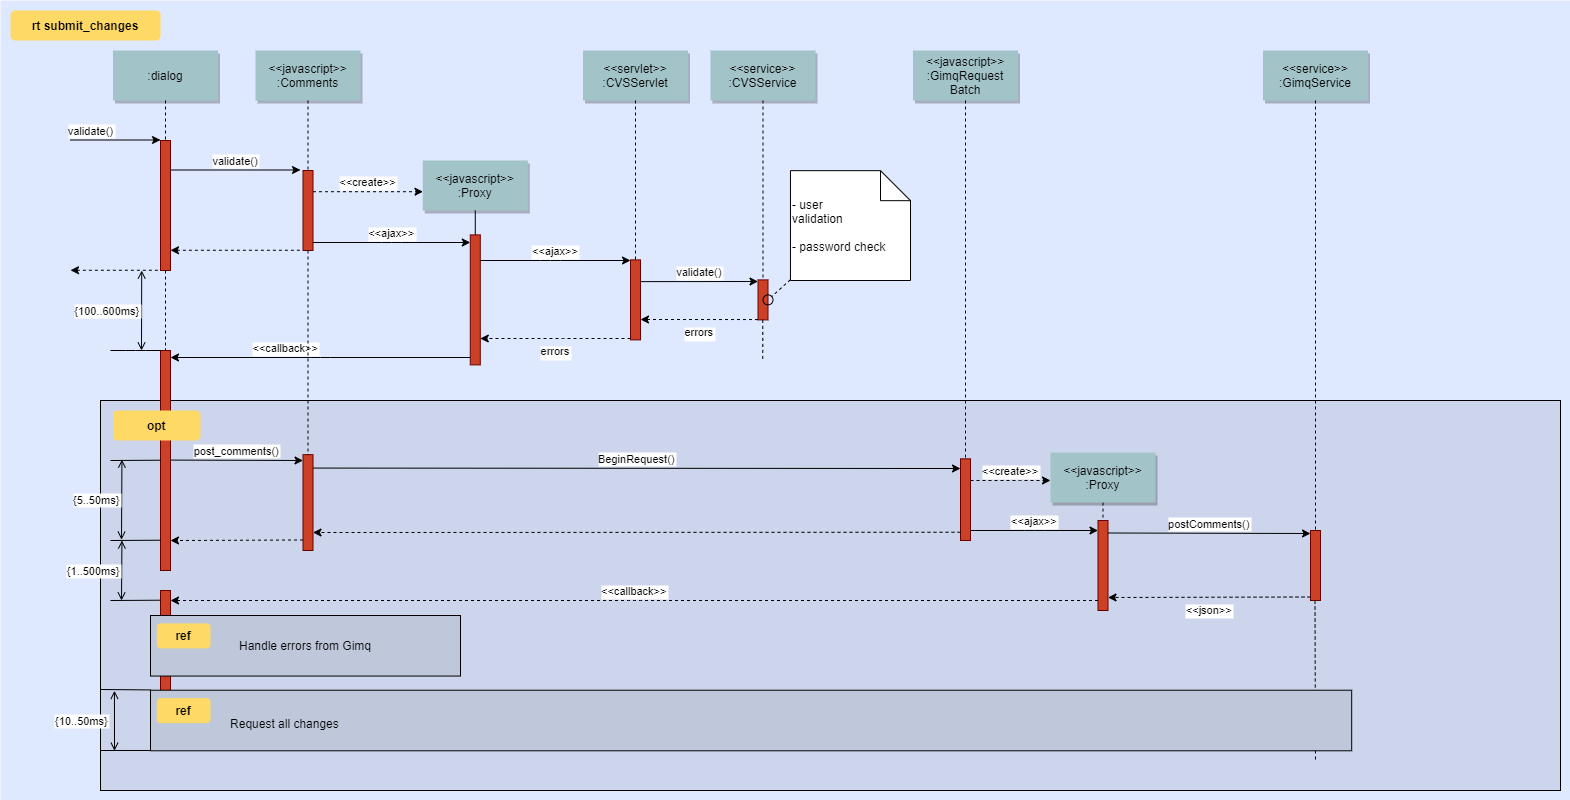

The diagram above was exported from draw.io. Its source (the exported page's mxGraphModel, read from the mxfile embedded in the PNG):
<mxGraphModel dx="1426" dy="793" grid="1" gridSize="10" guides="1" tooltips="1" connect="1" arrows="1" fold="1" page="0" pageScale="1.5" pageWidth="826" pageHeight="1169" background="none" math="0" shadow="0">
  <root>
    <mxCell id="0" />
    <mxCell id="1" parent="0" />
    <mxCell id="69" value="" style="fillColor=#DEE8FF;strokeColor=none" parent="1" vertex="1">
      <mxGeometry x="40" y="10" width="1570" height="800" as="geometry" />
    </mxCell>
    <mxCell id="20" value="" style="fillColor=#CCD5EB" parent="1" vertex="1">
      <mxGeometry x="140" y="410" width="1460" height="390" as="geometry" />
    </mxCell>
    <mxCell id="81" value="" style="edgeStyle=elbowEdgeStyle;elbow=horizontal;endArrow=none;dashed=1" parent="1" edge="1">
      <mxGeometry x="1460" y="437.8935185185186" width="100" height="100" as="geometry">
        <mxPoint x="1354.5" y="610" as="sourcePoint" />
        <mxPoint x="1354.5" y="770" as="targetPoint" />
      </mxGeometry>
    </mxCell>
    <mxCell id="2" value="" style="fillColor=#CC4125;strokeColor=#660000" parent="1" vertex="1">
      <mxGeometry x="200" y="150" width="10" height="130" as="geometry" />
    </mxCell>
    <mxCell id="3" value="validate()" style="edgeStyle=none;verticalLabelPosition=top;verticalAlign=bottom;labelPosition=left;align=right" parent="1" edge="1">
      <mxGeometry x="110" y="49.5" width="100" height="100" as="geometry">
        <mxPoint x="110" y="149.5" as="sourcePoint" />
        <mxPoint x="200" y="149.5" as="targetPoint" />
      </mxGeometry>
    </mxCell>
    <mxCell id="4" value=":dialog" style="shadow=1;fillColor=#A2C4C9;strokeColor=none" parent="1" vertex="1">
      <mxGeometry x="152.5" y="60" width="105" height="50" as="geometry" />
    </mxCell>
    <mxCell id="6" value="" style="fillColor=#CC4125;strokeColor=#660000" parent="1" vertex="1">
      <mxGeometry x="342.5" y="180" width="10" height="80" as="geometry" />
    </mxCell>
    <mxCell id="7" value="&lt;&lt;javascript&gt;&gt;&#10;:Comments" style="shadow=1;fillColor=#A2C4C9;strokeColor=none" parent="1" vertex="1">
      <mxGeometry x="295" y="60" width="105" height="50" as="geometry" />
    </mxCell>
    <mxCell id="8" value="" style="edgeStyle=none;endArrow=none;dashed=1" parent="1" source="7" target="6" edge="1">
      <mxGeometry x="272.3350694444445" y="165" width="100" height="100" as="geometry">
        <mxPoint x="347.2588734567901" y="110" as="sourcePoint" />
        <mxPoint x="347.5761959876544" y="165" as="targetPoint" />
      </mxGeometry>
    </mxCell>
    <mxCell id="9" value="validate()" style="edgeStyle=none;verticalLabelPosition=top;verticalAlign=bottom" parent="1" edge="1">
      <mxGeometry x="220" y="92" width="100" height="100" as="geometry">
        <mxPoint x="210" y="179.5" as="sourcePoint" />
        <mxPoint x="340" y="179.5" as="targetPoint" />
      </mxGeometry>
    </mxCell>
    <mxCell id="11" value="" style="edgeStyle=none;verticalLabelPosition=top;verticalAlign=bottom;endArrow=none;startArrow=classic;dashed=1" parent="1" edge="1">
      <mxGeometry x="220" y="172.25887345679013" width="100" height="100" as="geometry">
        <mxPoint x="210" y="259.7588734567901" as="sourcePoint" />
        <mxPoint x="340" y="259.7588734567901" as="targetPoint" />
      </mxGeometry>
    </mxCell>
    <mxCell id="12" value="" style="edgeStyle=none;verticalLabelPosition=top;verticalAlign=bottom;labelPosition=left;align=right;endArrow=none;startArrow=classic;dashed=1" parent="1" edge="1">
      <mxGeometry x="110" y="179.75887345679013" width="100" height="100" as="geometry">
        <mxPoint x="110" y="279.7588734567901" as="sourcePoint" />
        <mxPoint x="200" y="279.7588734567901" as="targetPoint" />
      </mxGeometry>
    </mxCell>
    <mxCell id="13" value="&lt;&lt;create&gt;&gt;" style="edgeStyle=none;verticalLabelPosition=top;verticalAlign=bottom;dashed=1" parent="1" edge="1">
      <mxGeometry x="385.45524691358025" y="113.91550925925924" width="100" height="100" as="geometry">
        <mxPoint x="352.5" y="201.20563271604937" as="sourcePoint" />
        <mxPoint x="462.5" y="201.20563271604937" as="targetPoint" />
      </mxGeometry>
    </mxCell>
    <mxCell id="15" value="&lt;&lt;javascript&gt;&gt;&#10;:Proxy" style="shadow=1;fillColor=#A2C4C9;strokeColor=none" parent="1" vertex="1">
      <mxGeometry x="462.2839506172839" y="169.99999999999997" width="105" height="50" as="geometry" />
    </mxCell>
    <mxCell id="16" value="" style="edgeStyle=none;endArrow=none" parent="1" source="15" target="17" edge="1">
      <mxGeometry x="437.042824074074" y="270" width="100" height="100" as="geometry">
        <mxPoint x="514.542824074074" y="219.99999999999997" as="sourcePoint" />
        <mxPoint x="514.542824074074" y="239.99999999999997" as="targetPoint" />
      </mxGeometry>
    </mxCell>
    <mxCell id="17" value="" style="fillColor=#CC4125;strokeColor=#660000" parent="1" vertex="1">
      <mxGeometry x="509.7839506172839" y="244.3942901234568" width="10" height="130" as="geometry" />
    </mxCell>
    <mxCell id="19" value="&lt;&lt;ajax&gt;&gt;" style="edgeStyle=elbowEdgeStyle;elbow=vertical;verticalLabelPosition=top;verticalAlign=bottom" parent="1" source="6" target="17" edge="1">
      <mxGeometry x="350" y="290" width="100" height="100" as="geometry">
        <mxPoint x="350" y="390" as="sourcePoint" />
        <mxPoint x="450" y="290" as="targetPoint" />
      </mxGeometry>
    </mxCell>
    <mxCell id="21" value="" style="fillColor=#CC4125;strokeColor=#660000" parent="1" vertex="1">
      <mxGeometry x="670" y="269.3942901234568" width="10" height="80" as="geometry" />
    </mxCell>
    <mxCell id="22" value="&lt;&lt;servlet&gt;&gt;&#10;:CVSServlet" style="shadow=1;fillColor=#A2C4C9;strokeColor=none" parent="1" vertex="1">
      <mxGeometry x="622.5" y="60" width="105" height="50" as="geometry" />
    </mxCell>
    <mxCell id="23" value="" style="edgeStyle=none;endArrow=none;dashed=1" parent="1" source="22" target="21" edge="1">
      <mxGeometry x="614.4878472222224" y="174.99999999999997" width="100" height="100" as="geometry">
        <mxPoint x="674.6527777777778" y="110" as="sourcePoint" />
        <mxPoint x="674.6527777777778" y="260" as="targetPoint" />
      </mxGeometry>
    </mxCell>
    <mxCell id="24" value="&lt;&lt;service&gt;&gt;&#10;:CVSService" style="shadow=1;fillColor=#A2C4C9;strokeColor=none" parent="1" vertex="1">
      <mxGeometry x="750" y="60" width="105" height="50" as="geometry" />
    </mxCell>
    <mxCell id="25" value="" style="edgeStyle=none;endArrow=none;dashed=1" parent="1" source="24" target="26" edge="1">
      <mxGeometry x="727.3350694444446" y="165" width="100" height="100" as="geometry">
        <mxPoint x="802.2588734567901" y="110" as="sourcePoint" />
        <mxPoint x="802.5761959876544" y="165" as="targetPoint" />
      </mxGeometry>
    </mxCell>
    <mxCell id="26" value="" style="fillColor=#CC4125;strokeColor=#660000" parent="1" vertex="1">
      <mxGeometry x="797.4999999999999" y="289.3942901234568" width="10" height="40" as="geometry" />
    </mxCell>
    <mxCell id="27" value="&lt;&lt;ajax&gt;&gt;" style="edgeStyle=elbowEdgeStyle;elbow=vertical;verticalLabelPosition=top;verticalAlign=bottom" parent="1" source="17" target="21" edge="1">
      <mxGeometry x="540" y="270" width="100" height="100" as="geometry">
        <mxPoint x="540" y="370" as="sourcePoint" />
        <mxPoint x="640" y="270" as="targetPoint" />
        <Array as="points">
          <mxPoint x="590" y="270" />
        </Array>
      </mxGeometry>
    </mxCell>
    <mxCell id="28" value="errors" style="edgeStyle=elbowEdgeStyle;elbow=vertical;dashed=1;verticalLabelPosition=bottom;verticalAlign=top" parent="1" source="21" target="17" edge="1">
      <mxGeometry x="550" y="280" width="100" height="100" as="geometry">
        <mxPoint x="529.7839506172838" y="280" as="sourcePoint" />
        <mxPoint x="680" y="280" as="targetPoint" />
        <Array as="points">
          <mxPoint x="593" y="348" />
        </Array>
      </mxGeometry>
    </mxCell>
    <mxCell id="30" value="&lt;&lt;javascript&gt;&gt;&#10;:GimqRequest&#10;Batch" style="shadow=1;fillColor=#A2C4C9;strokeColor=none" parent="1" vertex="1">
      <mxGeometry x="952.5" y="60" width="105" height="50" as="geometry" />
    </mxCell>
    <mxCell id="33" value="" style="edgeStyle=elbowEdgeStyle;elbow=horizontal;endArrow=none;dashed=1" parent="1" source="4" target="2" edge="1">
      <mxGeometry x="230.00000000000003" y="310" width="100" height="100" as="geometry">
        <mxPoint x="230.00000000000003" y="410" as="sourcePoint" />
        <mxPoint x="330" y="310" as="targetPoint" />
      </mxGeometry>
    </mxCell>
    <mxCell id="34" value="validate()" style="edgeStyle=elbowEdgeStyle;elbow=vertical;verticalLabelPosition=top;verticalAlign=bottom" parent="1" edge="1">
      <mxGeometry x="550" y="261.7361111111111" width="100" height="100" as="geometry">
        <mxPoint x="680" y="291.1304012345679" as="sourcePoint" />
        <mxPoint x="797.4999999999999" y="291.1304012345679" as="targetPoint" />
        <Array as="points" />
      </mxGeometry>
    </mxCell>
    <mxCell id="35" value="errors" style="edgeStyle=elbowEdgeStyle;elbow=vertical;dashed=1;verticalLabelPosition=bottom;verticalAlign=top" parent="1" edge="1">
      <mxGeometry x="560" y="309.65277777777777" width="100" height="100" as="geometry">
        <mxPoint x="797.4999999999999" y="329.0470679012346" as="sourcePoint" />
        <mxPoint x="680" y="329.0470679012346" as="targetPoint" />
        <Array as="points" />
      </mxGeometry>
    </mxCell>
    <mxCell id="38" value="" style="edgeStyle=elbowEdgeStyle;elbow=horizontal;endArrow=none;dashed=1" parent="1" edge="1">
      <mxGeometry x="932.2588734567901" y="240" width="100" height="100" as="geometry">
        <mxPoint x="802.2588734567901" y="329.3942901234568" as="sourcePoint" />
        <mxPoint x="802.2588734567901" y="370" as="targetPoint" />
        <Array as="points">
          <mxPoint x="802.2588734567901" y="350" />
        </Array>
      </mxGeometry>
    </mxCell>
    <mxCell id="39" value="" style="ellipse;fillColor=none" parent="1" vertex="1">
      <mxGeometry x="802.5000000000001" y="304.3942901234568" width="9.999999999999886" height="10" as="geometry" />
    </mxCell>
    <mxCell id="40" value=" - user&#10; validation&#10;&#10; - password check" style="shape=note;align=left" parent="1" vertex="1">
      <mxGeometry x="829.9729938271605" y="180.17361111111111" width="120.02700617283949" height="109.82638888888889" as="geometry" />
    </mxCell>
    <mxCell id="41" value="" style="edgeStyle=none;endArrow=none;dashed=1" parent="1" source="40" target="39" edge="1">
      <mxGeometry x="1030" y="180" width="100" height="100" as="geometry">
        <mxPoint x="1030" y="280" as="sourcePoint" />
        <mxPoint x="1130" y="180" as="targetPoint" />
      </mxGeometry>
    </mxCell>
    <mxCell id="42" value="" style="fillColor=#CC4125;strokeColor=#660000" parent="1" vertex="1">
      <mxGeometry x="200" y="360" width="10" height="220" as="geometry" />
    </mxCell>
    <mxCell id="43" value="             &lt;&lt;callback&gt;&gt;                                " style="edgeStyle=elbowEdgeStyle;elbow=vertical;dashed=0;verticalLabelPosition=top;verticalAlign=bottom;align=right" parent="1" source="17" target="42" edge="1">
      <mxGeometry x="190" y="329.75887345679007" width="100" height="100" as="geometry">
        <mxPoint x="500" y="310" as="sourcePoint" />
        <mxPoint x="220" y="370" as="targetPoint" />
        <Array as="points" />
      </mxGeometry>
    </mxCell>
    <mxCell id="44" value="" style="edgeStyle=none;dashed=1;endArrow=none" parent="1" source="2" target="42" edge="1">
      <mxGeometry x="50" y="300" width="100" height="100" as="geometry">
        <mxPoint x="50" y="400" as="sourcePoint" />
        <mxPoint x="150" y="300" as="targetPoint" />
      </mxGeometry>
    </mxCell>
    <mxCell id="46" value="" style="edgeStyle=elbowEdgeStyle;elbow=vertical;endArrow=none" parent="1" source="42" edge="1">
      <mxGeometry x="60" y="310" width="100" height="100" as="geometry">
        <mxPoint x="60" y="410" as="sourcePoint" />
        <mxPoint x="150" y="360" as="targetPoint" />
      </mxGeometry>
    </mxCell>
    <mxCell id="47" value="{100..600ms}" style="edgeStyle=elbowEdgeStyle;elbow=horizontal;startArrow=open;endArrow=open;labelPosition=left;align=right" parent="1" edge="1">
      <mxGeometry x="61.20563271604938" y="290" width="100" height="100" as="geometry">
        <mxPoint x="181.20563271604937" y="280" as="sourcePoint" />
        <mxPoint x="181.20563271604937" y="360" as="targetPoint" />
      </mxGeometry>
    </mxCell>
    <mxCell id="48" value="" style="fillColor=#CC4125;strokeColor=#660000" parent="1" vertex="1">
      <mxGeometry x="342.5" y="464.1666666666667" width="10" height="95.83333333333331" as="geometry" />
    </mxCell>
    <mxCell id="49" value="" style="fillColor=#CC4125;strokeColor=#660000" parent="1" vertex="1">
      <mxGeometry x="1000" y="468.3333333333333" width="10" height="81.66666666666669" as="geometry" />
    </mxCell>
    <mxCell id="50" value="" style="edgeStyle=none;endArrow=none;dashed=1" parent="1" source="30" target="49" edge="1">
      <mxGeometry x="956.5711805555559" y="205" width="100" height="100" as="geometry">
        <mxPoint x="1031.7361111111113" y="150" as="sourcePoint" />
        <mxPoint x="1031.7361111111113" y="329.3942901234568" as="targetPoint" />
      </mxGeometry>
    </mxCell>
    <mxCell id="51" value="post_comments()" style="edgeStyle=elbowEdgeStyle;elbow=vertical;verticalLabelPosition=top;verticalAlign=bottom" parent="1" edge="1">
      <mxGeometry x="212.5" y="469.58333333333337" width="100" height="100" as="geometry">
        <mxPoint x="210" y="469.58333333333337" as="sourcePoint" />
        <mxPoint x="342.5" y="469.58333333333337" as="targetPoint" />
        <Array as="points" />
      </mxGeometry>
    </mxCell>
    <mxCell id="52" value="" style="edgeStyle=none;endArrow=none;dashed=1" parent="1" source="6" target="48" edge="1">
      <mxGeometry x="376.5711805555559" y="339.6971450617284" width="100" height="100" as="geometry">
        <mxPoint x="451.7361111111112" y="284.6971450617284" as="sourcePoint" />
        <mxPoint x="451.7361111111112" y="464.0914351851852" as="targetPoint" />
      </mxGeometry>
    </mxCell>
    <mxCell id="53" value="BeginRequest()" style="edgeStyle=elbowEdgeStyle;elbow=vertical;verticalLabelPosition=top;verticalAlign=bottom" parent="1" edge="1">
      <mxGeometry x="530" y="436.8055555555556" width="100" height="100" as="geometry">
        <mxPoint x="352.5" y="477.56944444444446" as="sourcePoint" />
        <mxPoint x="1000" y="477.56944444444446" as="targetPoint" />
        <Array as="points" />
      </mxGeometry>
    </mxCell>
    <mxCell id="54" value="" style="edgeStyle=elbowEdgeStyle;elbow=vertical;dashed=1;verticalLabelPosition=bottom;verticalAlign=top" parent="1" edge="1">
      <mxGeometry x="530" y="549.0779320987654" width="100" height="100" as="geometry">
        <mxPoint x="1000" y="541.7361111111111" as="sourcePoint" />
        <mxPoint x="352.49999999999994" y="541.7361111111111" as="targetPoint" />
        <Array as="points" />
      </mxGeometry>
    </mxCell>
    <mxCell id="55" value="&lt;&lt;javascript&gt;&gt;&#10;:Proxy" style="shadow=1;fillColor=#A2C4C9;strokeColor=none" parent="1" vertex="1">
      <mxGeometry x="1090" y="462.08333333333337" width="105" height="50" as="geometry" />
    </mxCell>
    <mxCell id="56" value="" style="edgeStyle=none;endArrow=none;dashed=1" parent="1" source="55" target="57" edge="1">
      <mxGeometry x="1204.0711805555559" y="380.08680555555554" width="100" height="100" as="geometry">
        <mxPoint x="1279.2361111111113" y="325.08680555555554" as="sourcePoint" />
        <mxPoint x="1350" y="445.08680555555554" as="targetPoint" />
      </mxGeometry>
    </mxCell>
    <mxCell id="57" value="" style="fillColor=#CC4125;strokeColor=#660000" parent="1" vertex="1">
      <mxGeometry x="1137.5" y="530" width="10" height="90" as="geometry" />
    </mxCell>
    <mxCell id="58" value="" style="fillColor=#CC4125;strokeColor=#660000" parent="1" vertex="1">
      <mxGeometry x="1350" y="540" width="10" height="70" as="geometry" />
    </mxCell>
    <mxCell id="60" value="&lt;&lt;create&gt;&gt;" style="edgeStyle=elbowEdgeStyle;elbow=vertical;verticalLabelPosition=top;verticalAlign=bottom;dashed=1" parent="1" source="49" target="55" edge="1">
      <mxGeometry x="901.25" y="322.5" width="100" height="100" as="geometry">
        <mxPoint x="1031.25" y="351.8942901234568" as="sourcePoint" />
        <mxPoint x="1148.75" y="351.8942901234568" as="targetPoint" />
        <Array as="points" />
      </mxGeometry>
    </mxCell>
    <mxCell id="61" value="&lt;&lt;ajax&gt;&gt;" style="edgeStyle=elbowEdgeStyle;elbow=vertical;verticalLabelPosition=top;verticalAlign=bottom" parent="1" source="49" target="57" edge="1">
      <mxGeometry x="1065" y="359.5" width="100" height="100" as="geometry">
        <mxPoint x="1044.7839506172838" y="359.5" as="sourcePoint" />
        <mxPoint x="1195" y="359.5" as="targetPoint" />
        <Array as="points" />
      </mxGeometry>
    </mxCell>
    <mxCell id="62" value="postComments()" style="edgeStyle=elbowEdgeStyle;elbow=vertical;verticalLabelPosition=top;verticalAlign=bottom" parent="1" edge="1">
      <mxGeometry x="1225" y="309.5" width="100" height="100" as="geometry">
        <mxPoint x="1147.5" y="542.5" as="sourcePoint" />
        <mxPoint x="1350" y="542.5" as="targetPoint" />
        <Array as="points" />
      </mxGeometry>
    </mxCell>
    <mxCell id="63" value="&lt;&lt;json&gt;&gt;" style="edgeStyle=elbowEdgeStyle;elbow=vertical;dashed=1;verticalLabelPosition=bottom;verticalAlign=top" parent="1" edge="1">
      <mxGeometry x="1075" y="396" width="100" height="100" as="geometry">
        <mxPoint x="1350" y="606.5" as="sourcePoint" />
        <mxPoint x="1147.5" y="606.5" as="targetPoint" />
        <Array as="points" />
      </mxGeometry>
    </mxCell>
    <mxCell id="64" value="&lt;&lt;service&gt;&gt;&#10;:GimqService" style="shadow=1;fillColor=#A2C4C9;strokeColor=none" parent="1" vertex="1">
      <mxGeometry x="1302.5" y="60" width="105" height="50" as="geometry" />
    </mxCell>
    <mxCell id="65" value="" style="edgeStyle=none;endArrow=none;dashed=1" parent="1" source="64" target="58" edge="1">
      <mxGeometry x="1174.0711805555559" y="210" width="100" height="100" as="geometry">
        <mxPoint x="1222.5" y="115" as="sourcePoint" />
        <mxPoint x="1222.5" y="445" as="targetPoint" />
      </mxGeometry>
    </mxCell>
    <mxCell id="66" value="" style="fillColor=#CC4125;strokeColor=#660000" parent="1" vertex="1">
      <mxGeometry x="200" y="600" width="10" height="130" as="geometry" />
    </mxCell>
    <mxCell id="67" value="" style="edgeStyle=elbowEdgeStyle;elbow=vertical;dashed=1;verticalLabelPosition=bottom;verticalAlign=top" parent="1" edge="1">
      <mxGeometry x="507.50000000000006" y="664.3418209876543" width="100" height="100" as="geometry">
        <mxPoint x="342.5" y="549.5" as="sourcePoint" />
        <mxPoint x="210" y="549.5" as="targetPoint" />
        <Array as="points" />
      </mxGeometry>
    </mxCell>
    <mxCell id="68" value="&lt;&lt;callback&gt;&gt;" style="edgeStyle=elbowEdgeStyle;elbow=vertical;dashed=1;verticalLabelPosition=bottom;verticalAlign=bottom" parent="1" source="57" target="66" edge="1">
      <mxGeometry x="540" y="559.0779320987654" width="100" height="100" as="geometry">
        <mxPoint x="1010" y="551.7361111111111" as="sourcePoint" />
        <mxPoint x="362.49999999999994" y="551.7361111111111" as="targetPoint" />
        <Array as="points" />
      </mxGeometry>
    </mxCell>
    <mxCell id="71" value="rt submit_changes" style="rounded=1;fontStyle=1;fillColor=#FFD966;strokeColor=none" parent="1" vertex="1">
      <mxGeometry x="50" y="20" width="150" height="30" as="geometry" />
    </mxCell>
    <mxCell id="72" value="opt" style="rounded=1;fontStyle=1;fillColor=#FFD966;strokeColor=none" parent="1" vertex="1">
      <mxGeometry x="152.5" y="420" width="87.5" height="30" as="geometry" />
    </mxCell>
    <mxCell id="74" value="Handle errors from Gimq" style="fillColor=#BFC8DB" parent="1" vertex="1">
      <mxGeometry x="190" y="625" width="310" height="60.55555555555554" as="geometry" />
    </mxCell>
    <mxCell id="75" value="ref" style="rounded=1;fontStyle=1;fillColor=#FFD966;strokeColor=none" parent="1" vertex="1">
      <mxGeometry x="196.25" y="632.8935185185186" width="53.75" height="25" as="geometry" />
    </mxCell>
    <mxCell id="76" value="" style="align=left;fillColor=#BFC8DB" parent="1" vertex="1">
      <mxGeometry x="189.99999999999997" y="699.7222222222223" width="1201.1944444444443" height="60.55555555555554" as="geometry" />
    </mxCell>
    <mxCell id="77" value="ref" style="rounded=1;fontStyle=1;fillColor=#FFD966;strokeColor=none" parent="1" vertex="1">
      <mxGeometry x="196.24999999999997" y="707.6157407407409" width="53.75" height="25" as="geometry" />
    </mxCell>
    <mxCell id="78" value="Request all changes" style="text;align=left" parent="1" vertex="1">
      <mxGeometry x="268.05555555555554" y="720.1157407407408" width="351.80555555555554" height="26" as="geometry" />
    </mxCell>
    <mxCell id="82" value="" style="edgeStyle=elbowEdgeStyle;elbow=vertical;endArrow=none" parent="1" edge="1">
      <mxGeometry x="59.999999999999986" y="419.7106481481482" width="100" height="100" as="geometry">
        <mxPoint x="200" y="469.7106481481482" as="sourcePoint" />
        <mxPoint x="149.99999999999997" y="469.7106481481482" as="targetPoint" />
      </mxGeometry>
    </mxCell>
    <mxCell id="83" value="" style="edgeStyle=elbowEdgeStyle;elbow=vertical;endArrow=none" parent="1" edge="1">
      <mxGeometry x="60" y="499.71064814814815" width="100" height="100" as="geometry">
        <mxPoint x="200.00000000000003" y="549.7106481481482" as="sourcePoint" />
        <mxPoint x="150" y="549.7106481481482" as="targetPoint" />
      </mxGeometry>
    </mxCell>
    <mxCell id="84" value="" style="edgeStyle=elbowEdgeStyle;elbow=vertical;endArrow=none" parent="1" edge="1">
      <mxGeometry x="59.999999999999986" y="559.7106481481482" width="100" height="100" as="geometry">
        <mxPoint x="200" y="609.7106481481482" as="sourcePoint" />
        <mxPoint x="149.99999999999997" y="609.7106481481482" as="targetPoint" />
      </mxGeometry>
    </mxCell>
    <mxCell id="85" value="" style="edgeStyle=elbowEdgeStyle;elbow=vertical;endArrow=none" parent="1" edge="1">
      <mxGeometry x="49.99999999999999" y="649.4328703703704" width="100" height="100" as="geometry">
        <mxPoint x="190.00000000000003" y="699.4328703703704" as="sourcePoint" />
        <mxPoint x="140" y="699.4328703703704" as="targetPoint" />
      </mxGeometry>
    </mxCell>
    <mxCell id="86" value="" style="edgeStyle=elbowEdgeStyle;elbow=vertical;endArrow=none" parent="1" edge="1">
      <mxGeometry x="49.99999999999993" y="709.9884259259259" width="100" height="100" as="geometry">
        <mxPoint x="189.99999999999994" y="759.9884259259259" as="sourcePoint" />
        <mxPoint x="139.99999999999994" y="759.9884259259259" as="targetPoint" />
      </mxGeometry>
    </mxCell>
    <mxCell id="87" value="{5..50ms}" style="edgeStyle=elbowEdgeStyle;elbow=horizontal;startArrow=open;endArrow=open;labelPosition=left;align=right" parent="1" edge="1">
      <mxGeometry x="41.44675925925927" y="479.1666666666667" width="100" height="100" as="geometry">
        <mxPoint x="161.44675925925927" y="469.1666666666667" as="sourcePoint" />
        <mxPoint x="161.44675925925927" y="549.1666666666667" as="targetPoint" />
      </mxGeometry>
    </mxCell>
    <mxCell id="88" value="{1..500ms}" style="edgeStyle=elbowEdgeStyle;elbow=horizontal;startArrow=open;endArrow=open;labelPosition=left;align=right" parent="1" edge="1">
      <mxGeometry x="42.89351851851853" y="560" width="100" height="100" as="geometry">
        <mxPoint x="161.44675925925927" y="550" as="sourcePoint" />
        <mxPoint x="161.44675925925927" y="610" as="targetPoint" />
      </mxGeometry>
    </mxCell>
    <mxCell id="89" value="{10..50ms}" style="edgeStyle=elbowEdgeStyle;elbow=horizontal;startArrow=open;endArrow=open;labelPosition=left;align=right" parent="1" edge="1">
      <mxGeometry width="100" height="100" as="geometry">
        <mxPoint x="153.94675925925927" y="700.2777777777778" as="sourcePoint" />
        <mxPoint x="153.94675925925927" y="760.2777777777778" as="targetPoint" />
        <mxPoint x="-4.236111111111107" y="-0.2777777777777883" as="offset" />
      </mxGeometry>
    </mxCell>
  </root>
</mxGraphModel>